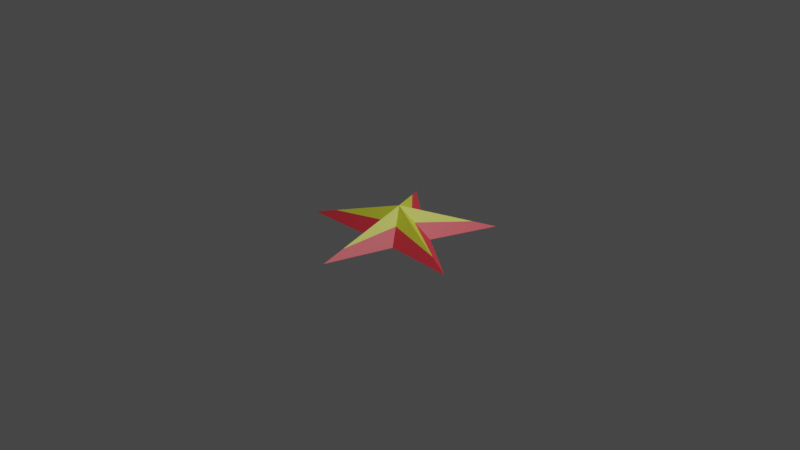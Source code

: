 # Source: untitl124ed.blend  (saved by Blender 3.4.6; exported with 4.5.12 LTS)
import bpy
from mathutils import Matrix  # noqa: F401  (used for matrix-valued properties, if any)

bpy.ops.wm.read_factory_settings(use_empty=True)
scene = bpy.context.scene
scene.name = 'Scene'

# ---- collections
col_collection = bpy.data.collections.new('Collection'); scene.collection.children.link(col_collection)

# ---- materials (node trees are filled in below, after node groups)
mat_material_001 = bpy.data.materials.new('Material.001')
mat_material_001.use_transparent_shadow = False
mat_material_002 = bpy.data.materials.new('Material.002')
mat_material_002.use_transparent_shadow = False

# ---- material node trees
mat_material_001.use_nodes = True; mat_material_001.node_tree.nodes.clear()
_N = mat_material_001.node_tree.nodes; _L = mat_material_001.node_tree.links
n0 = _N.new('ShaderNodeBsdfPrincipled'); n0.name = 'Principled BSDF'; n0.location = (10, 300)
n0.distribution = 'GGX'
n0.subsurface_method = 'RANDOM_WALK_SKIN'
n0.inputs[0].default_value = (0.8, 0.04656, 0.07163, 1.0)
n0.inputs[3].default_value = 1.45
n0.inputs[27].default_value = (0.0, 0.0, 0.0, 1.0)
n0.inputs[28].default_value = 1.0
n1 = _N.new('ShaderNodeOutputMaterial'); n1.name = 'Material Output'; n1.location = (300, 300)
_L.new(n0.outputs[0], n1.inputs[0])
n1.is_active_output = True
mat_material_002.use_nodes = True; mat_material_002.node_tree.nodes.clear()
_N = mat_material_002.node_tree.nodes; _L = mat_material_002.node_tree.links
n0 = _N.new('ShaderNodeBsdfPrincipled'); n0.name = 'Principled BSDF'; n0.location = (10, 300)
n0.distribution = 'GGX'
n0.subsurface_method = 'RANDOM_WALK_SKIN'
n0.inputs[0].default_value = (0.7499, 0.8, 0.053, 1.0)
n0.inputs[3].default_value = 1.45
n0.inputs[27].default_value = (0.0, 0.0, 0.0, 1.0)
n0.inputs[28].default_value = 1.0
n1 = _N.new('ShaderNodeOutputMaterial'); n1.name = 'Material Output'; n1.location = (300, 300)
_L.new(n0.outputs[0], n1.inputs[0])
n1.is_active_output = True

# ---- world
world_world = bpy.data.worlds.new('World'); scene.world = world_world
world_world.use_nodes = True; world_world.node_tree.nodes.clear()
_N = world_world.node_tree.nodes; _L = world_world.node_tree.links
n0 = _N.new('ShaderNodeOutputWorld'); n0.name = 'World Output'; n0.location = (300, 300)
n1 = _N.new('ShaderNodeBackground'); n1.name = 'Background'; n1.location = (10, 300)
n1.inputs[0].default_value = (0.05088, 0.05088, 0.05088, 1.0)
_L.new(n1.outputs[0], n0.inputs[0])
n0.is_active_output = True
world_world.color = (0.05088, 0.05088, 0.05088)
world_world.use_sun_shadow = False
world_world.sun_shadow_jitter_overblur = 0.0

# ---- cameras
cam_camera = bpy.data.cameras.new('Camera')
cam_camera.clip_end = 100.0
cam_camera.ortho_scale = 7.314

# ---- lights
light_light = bpy.data.lights.new('Light', 'POINT')
light_light.transmission_factor = 0.0
light_light.energy = 1000.0
light_light.shadow_soft_size = 0.1
light_light.shadow_maximum_resolution = 0.006
light_light.use_absolute_resolution = True

# ---- meshes
me_cone = bpy.data.meshes.new('Cone')
me_cone.from_pydata([(-7.699e-09, 0.3542, -0.15), (0.5878, 0.809, -0.15), (0.3369, 0.1095, -0.15), (0.9511, -0.309, -0.15), (0.2082, -0.2866, -0.15), (0.0, -1.0, -0.15), (-0.2082, -0.2866, -0.15), (-0.9511, -0.309, -0.15), (-0.3369, 0.1095, -0.15), (-0.5878, 0.809, -0.15), (0.0, 0.0, 0.15), (-0.2939, 0.4045, 0.0), (0.2939, 0.4045, 0.0), (0.4755, -0.1545, 0.0), (0.0, -0.5, 0.0), (-0.4755, -0.1545, 0.0), (-3.849e-09, 0.1771, 0.0), (0.4408, 0.6068, -0.075), (0.1684, 0.05473, 0.0), (0.7133, -0.2318, -0.075), (0.1041, -0.1433, 0.0), (0.0, -0.75, -0.075), (-0.1041, -0.1433, 0.0), (-0.7133, -0.2318, -0.075), (-0.1684, 0.05473, 0.0), (-0.4408, 0.6068, -0.075)], [], [(16, 10, 12, 17), (17, 12, 10, 18), (18, 10, 13, 19), (19, 13, 10, 20), (20, 10, 14, 21), (21, 14, 10, 22), (22, 10, 15, 23), (23, 15, 10, 24), (0, 8, 9), (24, 10, 11, 25), (25, 11, 10, 16), (9, 25, 16, 0), (8, 24, 25, 9), (7, 23, 24, 8), (6, 22, 23, 7), (5, 21, 22, 6), (4, 20, 21, 5), (3, 19, 20, 4), (2, 18, 19, 3), (1, 17, 18, 2), (0, 16, 17, 1), (8, 6, 7), (6, 4, 5), (4, 2, 3), (2, 0, 1), (2, 4, 0), (4, 6, 0), (6, 8, 0)])
me_cone.polygons.foreach_set('material_index', [1, 1, 1, 1, 1, 1, 1, 1, 0, 1, 1, 0, 0, 0, 0, 0, 0, 0, 0, 0, 0, 0, 0, 0, 0, 0, 0, 0])
_uv = me_cone.uv_layers.new(name='UVMap')
_uv.uv.foreach_set('vector', [0.25, 0.37, 0.25, 0.25, 0.3205, 0.3471, 0.3558, 0.3956, 0.3558, 0.3956, 0.3205, 0.3471, 0.25, 0.25, 0.3641, 0.2871, 0.3641, 0.2871, 0.25, 0.25, 0.3641, 0.2129, 0.4212, 0.1944, 0.4212, 0.1944, 0.3641, 0.2129, 0.25, 0.25, 0.3205, 0.1529, 0.3205, 0.1529, 0.25, 0.25, 0.25, 0.13, 0.25, 0.07, 0.25, 0.07, 0.25, 0.13, 0.25, 0.25, 0.1795, 0.1529, 0.1795, 0.1529, 0.25, 0.25, 0.1359, 0.2129, 0.07881, 0.1944, 0.07881, 0.1944, 0.1359, 0.2129, 0.25, 0.25, 0.1359, 0.2871, 0.75, 0.49, 0.5217, 0.3242, 0.6089, 0.4442, 0.1359, 0.2871, 0.25, 0.25, 0.1795, 0.3471, 0.1442, 0.3956, 0.1442, 0.3956, 0.1795, 0.3471, 0.25, 0.25, 0.25, 0.37, 0.1089, 0.4442, 0.1442, 0.3956, 0.25, 0.37, 0.25, 0.49, 0.02175, 0.3242, 0.1359, 0.2871, 0.1442, 0.3956, 0.1089, 0.4442, 0.02175, 0.1758, 0.07881, 0.1944, 0.1359, 0.2871, 0.02175, 0.3242, 0.1089, 0.05584, 0.1795, 0.1529, 0.07881, 0.1944, 0.02175, 0.1758, 0.25, 0.01, 0.25, 0.07, 0.1795, 0.1529, 0.1089, 0.05584, 0.3911, 0.05584, 0.3205, 0.1529, 0.25, 0.07, 0.25, 0.01, 0.4783, 0.1758, 0.4212, 0.1944, 0.3205, 0.1529, 0.3911, 0.05584, 0.4783, 0.3242, 0.3641, 0.2871, 0.4212, 0.1944, 0.4783, 0.1758, 0.3911, 0.4442, 0.3558, 0.3956, 0.3641, 0.2871, 0.4783, 0.3242, 0.25, 0.49, 0.25, 0.37, 0.3558, 0.3956, 0.3911, 0.4442, 0.5217, 0.3242, 0.6089, 0.05584, 0.5217, 0.1758, 0.6089, 0.05584, 0.8911, 0.05584, 0.75, 0.01, 0.8911, 0.05584, 0.9783, 0.3242, 0.9783, 0.1758, 0.9783, 0.3242, 0.75, 0.49, 0.8911, 0.4442, 0.9783, 0.3242, 0.8911, 0.05584, 0.75, 0.49, 0.8911, 0.05584, 0.6089, 0.05584, 0.75, 0.49, 0.6089, 0.05584, 0.5217, 0.3242, 0.75, 0.49])
me_cone.materials.append(mat_material_001)
me_cone.materials.append(mat_material_002)
me_cone.update()

# ---- objects
ob_light = bpy.data.objects.new('Light', light_light)
ob_camera = bpy.data.objects.new('Camera', cam_camera)
ob_cone = bpy.data.objects.new('Cone', me_cone)

# ---- transforms, parenting, visibility, modifiers, constraints
ob_light.location = (4.076, 1.005, 5.904)
ob_light.rotation_euler = (0.6503, 0.05522, 1.866)
ob_light.lock_rotations_4d = False
ob_light.empty_display_type = 'ARROWS'
ob_light.color = (0.0, 0.0, 0.0, 0.0)
ob_light.lineart.crease_threshold = 0.0
ob_camera.location = (7.359, -6.926, 4.958)
ob_camera.rotation_euler = (1.109, 0.0, 0.8149)
ob_camera.lock_rotations_4d = False
ob_camera.empty_display_type = 'ARROWS'
ob_camera.color = (0.0, 0.0, 0.0, 0.0)
ob_camera.display_type = 'WIRE'
ob_camera.lineart.crease_threshold = 0.0
ob_cone.location = (0.0, 0.0, 0.0)

# ---- collection membership
col_collection.objects.link(ob_light)
col_collection.objects.link(ob_camera)
col_collection.objects.link(ob_cone)

# ---- scene / render settings (as saved in the file)
scene.camera = ob_camera
scene.frame_start = 1; scene.frame_end = 250; scene.frame_set(1)
scene.render.engine = 'BLENDER_EEVEE_NEXT'
scene.cycles.sampling_pattern = 'TABULATED_SOBOL'
scene.cycles.use_light_tree = False
scene.view_settings.view_transform = 'Filmic'
bpy.context.view_layer.update()
